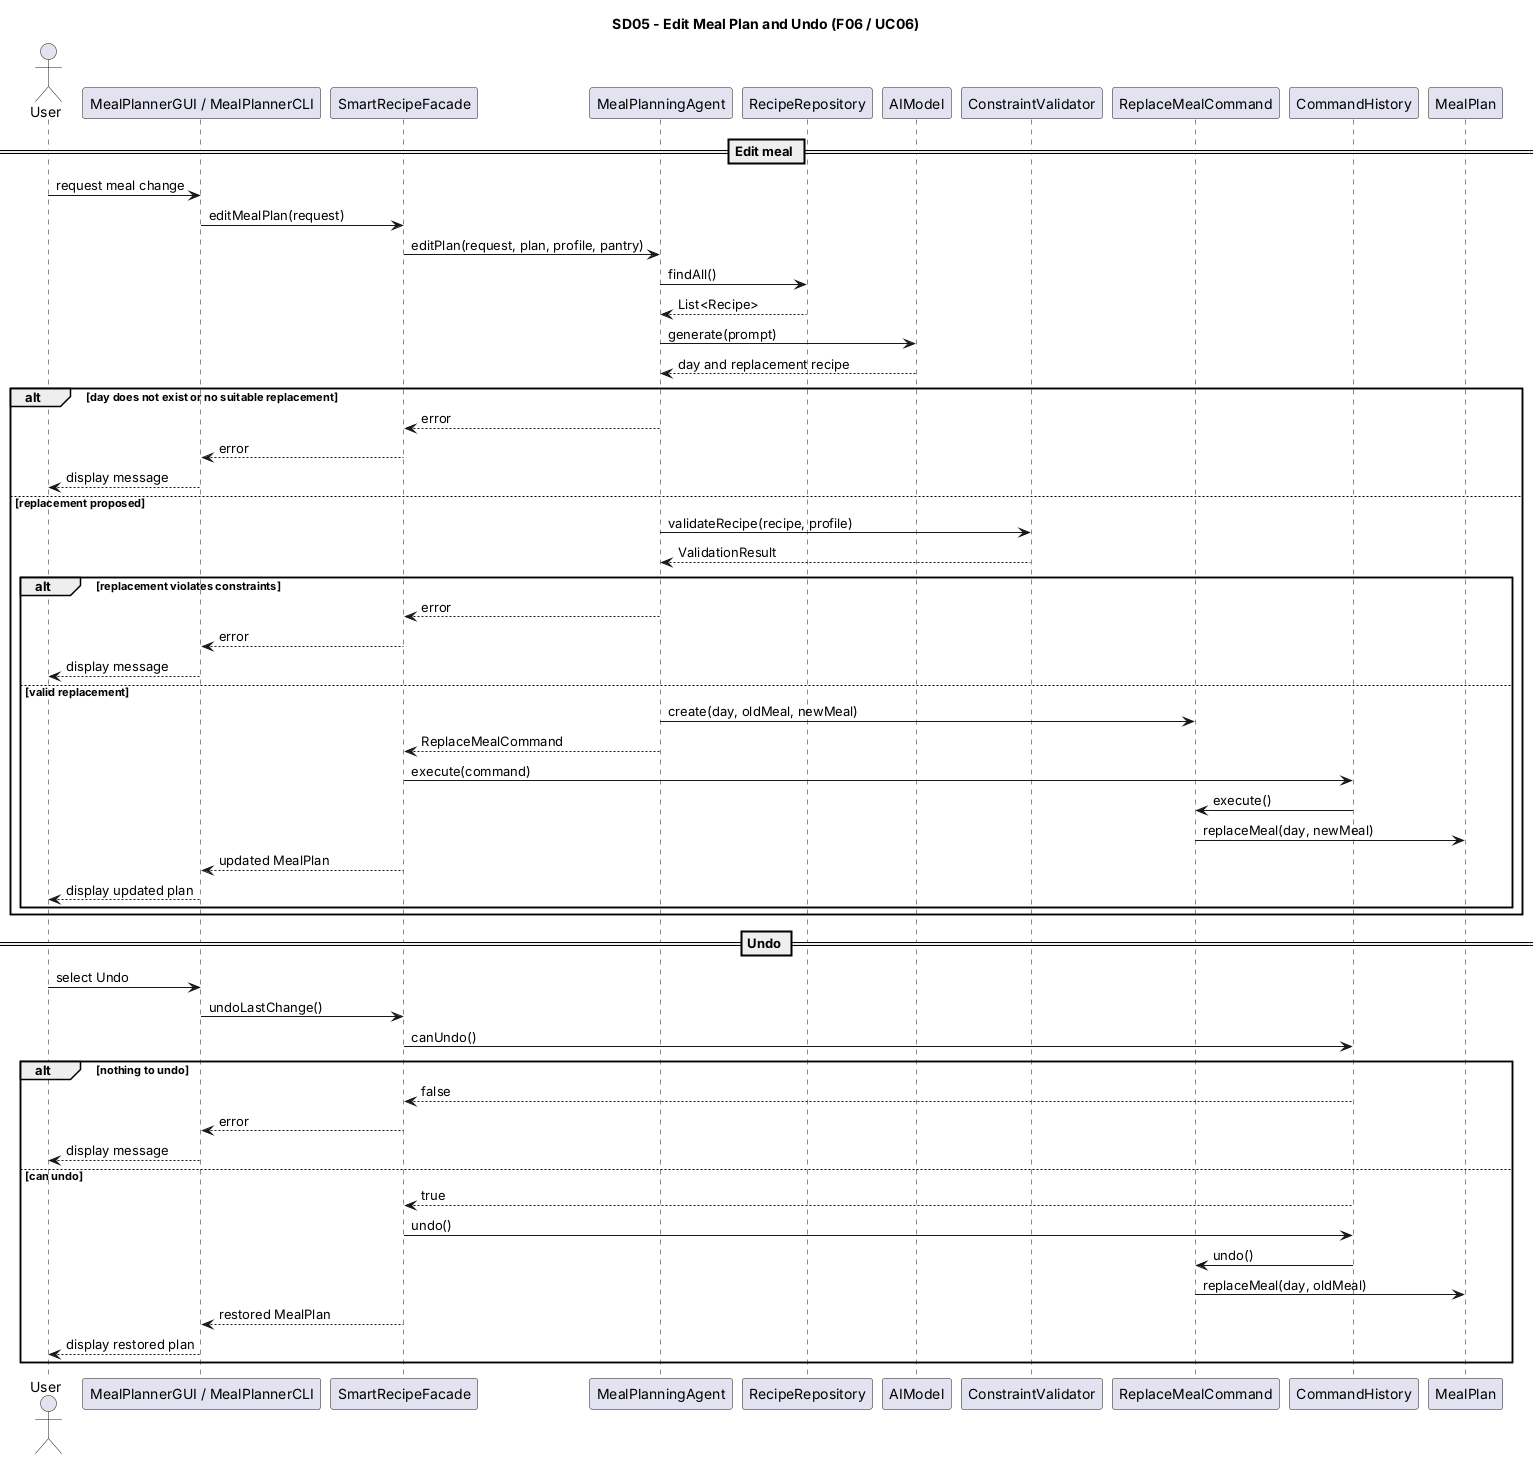

The diagram above was rendered by PlantUML. Its source (embedded in the PNG):
@startuml
title SD05 - Edit Meal Plan and Undo (F06 / UC06)

actor User
participant "MealPlannerGUI / MealPlannerCLI" as UI
participant SmartRecipeFacade as Facade
participant MealPlanningAgent as Agent
participant RecipeRepository as Repository
participant AIModel as AI
participant ConstraintValidator as Validator
participant ReplaceMealCommand as Command
participant CommandHistory as History
participant MealPlan as Plan

== Edit meal ==
User -> UI : request meal change
UI -> Facade : editMealPlan(request)
Facade -> Agent : editPlan(request, plan, profile, pantry)
Agent -> Repository : findAll()
Repository --> Agent : List<Recipe>
Agent -> AI : generate(prompt)
AI --> Agent : day and replacement recipe
alt day does not exist or no suitable replacement
    Agent --> Facade : error
    Facade --> UI : error
    UI --> User : display message
else replacement proposed
    Agent -> Validator : validateRecipe(recipe, profile)
    Validator --> Agent : ValidationResult
    alt replacement violates constraints
        Agent --> Facade : error
        Facade --> UI : error
        UI --> User : display message
    else valid replacement
        Agent -> Command : create(day, oldMeal, newMeal)
        Agent --> Facade : ReplaceMealCommand
        Facade -> History : execute(command)
        History -> Command : execute()
        Command -> Plan : replaceMeal(day, newMeal)
        Facade --> UI : updated MealPlan
        UI --> User : display updated plan
    end
end

== Undo ==
User -> UI : select Undo
UI -> Facade : undoLastChange()
Facade -> History : canUndo()
alt nothing to undo
    History --> Facade : false
    Facade --> UI : error
    UI --> User : display message
else can undo
    History --> Facade : true
    Facade -> History : undo()
    History -> Command : undo()
    Command -> Plan : replaceMeal(day, oldMeal)
    Facade --> UI : restored MealPlan
    UI --> User : display restored plan
end
@enduml